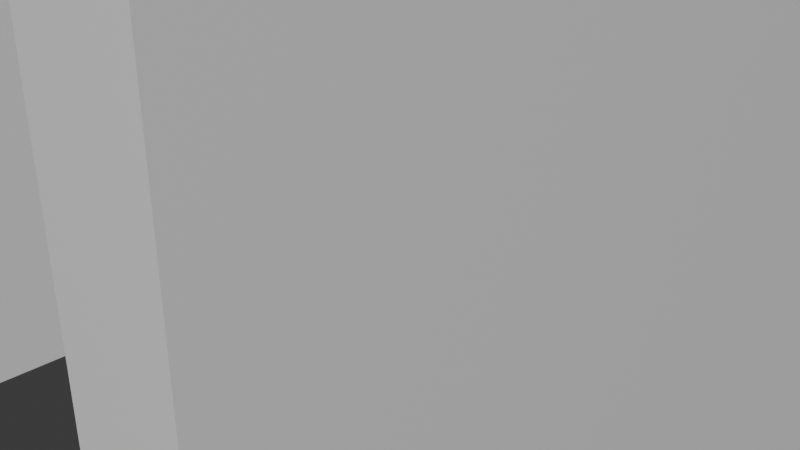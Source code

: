 # Source: roof_acess_room.blend  (saved by Blender 4.0.36; exported with 4.5.12 LTS)
import bpy
from mathutils import Matrix  # noqa: F401  (used for matrix-valued properties, if any)

bpy.ops.wm.read_factory_settings(use_empty=True)
scene = bpy.context.scene
scene.name = 'Scene'

# ---- collections
col_collection = bpy.data.collections.new('Collection'); scene.collection.children.link(col_collection)

# ---- materials (node trees are filled in below, after node groups)
mat_material = bpy.data.materials.new('Material')
mat_material.alpha_threshold = 0.0
mat_material.use_transparent_shadow = False
mat_material.roughness = 0.5
mat_material.line_color = (0.0, 0.0, 0.0, 1.0)
mat_material_001 = bpy.data.materials.new('Material.001')
mat_material_001.alpha_threshold = 0.0
mat_material_001.use_transparent_shadow = False
mat_material_001.roughness = 0.5
mat_material_001.line_color = (0.0, 0.0, 0.0, 1.0)
mat_material_002 = bpy.data.materials.new('Material.002')
mat_material_002.alpha_threshold = 0.0
mat_material_002.use_transparent_shadow = False
mat_material_002.roughness = 0.5
mat_material_002.line_color = (0.0, 0.0, 0.0, 1.0)
mat_material_003 = bpy.data.materials.new('Material.003')
mat_material_003.alpha_threshold = 0.0
mat_material_003.use_transparent_shadow = False
mat_material_003.roughness = 0.5
mat_material_003.line_color = (0.0, 0.0, 0.0, 1.0)

# ---- material node trees
mat_material.use_nodes = True; mat_material.node_tree.nodes.clear()
_N = mat_material.node_tree.nodes; _L = mat_material.node_tree.links
n0 = _N.new('ShaderNodeOutputMaterial'); n0.name = 'Material Output'; n0.location = (300, 300)
n1 = _N.new('ShaderNodeBsdfPrincipled'); n1.name = 'Principled BSDF'; n1.location = (10, 300)
n1.inputs[3].default_value = 1.45
_L.new(n1.outputs[0], n0.inputs[0])
n0.is_active_output = True
mat_material_001.use_nodes = True; mat_material_001.node_tree.nodes.clear()
_N = mat_material_001.node_tree.nodes; _L = mat_material_001.node_tree.links
n0 = _N.new('ShaderNodeOutputMaterial'); n0.name = 'Material Output'; n0.location = (300, 300)
n1 = _N.new('ShaderNodeBsdfPrincipled'); n1.name = 'Principled BSDF'; n1.location = (10, 300)
n1.inputs[3].default_value = 1.45
_L.new(n1.outputs[0], n0.inputs[0])
n0.is_active_output = True
mat_material_002.use_nodes = True; mat_material_002.node_tree.nodes.clear()
_N = mat_material_002.node_tree.nodes; _L = mat_material_002.node_tree.links
n0 = _N.new('ShaderNodeOutputMaterial'); n0.name = 'Material Output'; n0.location = (300, 300)
n1 = _N.new('ShaderNodeBsdfPrincipled'); n1.name = 'Principled BSDF'; n1.location = (10, 300)
n1.inputs[3].default_value = 1.45
_L.new(n1.outputs[0], n0.inputs[0])
n0.is_active_output = True
mat_material_003.use_nodes = True; mat_material_003.node_tree.nodes.clear()
_N = mat_material_003.node_tree.nodes; _L = mat_material_003.node_tree.links
n0 = _N.new('ShaderNodeOutputMaterial'); n0.name = 'Material Output'; n0.location = (300, 300)
n1 = _N.new('ShaderNodeBsdfPrincipled'); n1.name = 'Principled BSDF'; n1.location = (10, 300)
n1.inputs[3].default_value = 1.45
_L.new(n1.outputs[0], n0.inputs[0])
n0.is_active_output = True

# ---- world
world_world = bpy.data.worlds.new('World'); scene.world = world_world
world_world.use_nodes = True; world_world.node_tree.nodes.clear()
_N = world_world.node_tree.nodes; _L = world_world.node_tree.links
n0 = _N.new('ShaderNodeOutputWorld'); n0.name = 'World Output'; n0.location = (300, 300)
n1 = _N.new('ShaderNodeBackground'); n1.name = 'Background'; n1.location = (10, 300)
n1.inputs[0].default_value = (0.05088, 0.05088, 0.05088, 1.0)
_L.new(n1.outputs[0], n0.inputs[0])
n0.is_active_output = True
world_world.color = (0.05088, 0.05088, 0.05088)
world_world.use_sun_shadow = False
world_world.sun_shadow_jitter_overblur = 0.0

# ---- cameras
cam_camera = bpy.data.cameras.new('Camera')
cam_camera.clip_end = 100.0
cam_camera.ortho_scale = 7.314

# ---- meshes
me_cube = bpy.data.meshes.new('Cube')
me_cube.from_pydata([(1.0, 1.0, 1.0), (1.0, 1.0, -1.0), (1.0, -1.0, 1.0), (1.0, -1.0, -1.0), (-1.0, 1.0, 1.0), (-1.0, 1.0, -1.0), (-1.0, -1.0, 1.0), (-1.0, -1.0, -1.0)], [], [(0, 4, 6, 2), (3, 2, 6, 7), (7, 6, 4, 5), (5, 1, 3, 7), (1, 0, 2, 3), (5, 4, 0, 1)])
_uv = me_cube.uv_layers.new(name='UVMap')
_uv.uv.foreach_set('vector', [0.625, 0.5, 0.875, 0.5, 0.875, 0.75, 0.625, 0.75, 0.375, 0.75, 0.625, 0.75, 0.625, 1.0, 0.375, 1.0, 0.375, 0.0, 0.625, 0.0, 0.625, 0.25, 0.375, 0.25, 0.125, 0.5, 0.375, 0.5, 0.375, 0.75, 0.125, 0.75, 0.375, 0.5, 0.625, 0.5, 0.625, 0.75, 0.375, 0.75, 0.375, 0.25, 0.625, 0.25, 0.625, 0.5, 0.375, 0.5])
me_cube.materials.append(mat_material)
me_cube.use_mirror_vertex_groups = False
me_cube.update()
me_cube_001 = bpy.data.meshes.new('Cube.001')
me_cube_001.from_pydata([(1.0, 1.0, 1.0), (1.0, 1.0, -1.0), (1.0, -1.0, 1.0), (1.0, -1.0, -1.0), (-1.0, 1.0, 1.0), (-1.0, 1.0, -1.0), (-1.0, -1.0, 1.0), (-1.0, -1.0, -1.0)], [], [(0, 4, 6, 2), (3, 2, 6, 7), (7, 6, 4, 5), (5, 1, 3, 7), (1, 0, 2, 3), (5, 4, 0, 1)])
_uv = me_cube_001.uv_layers.new(name='UVMap')
_uv.uv.foreach_set('vector', [0.625, 0.5, 0.875, 0.5, 0.875, 0.75, 0.625, 0.75, 0.375, 0.75, 0.625, 0.75, 0.625, 1.0, 0.375, 1.0, 0.375, 0.0, 0.625, 0.0, 0.625, 0.25, 0.375, 0.25, 0.125, 0.5, 0.375, 0.5, 0.375, 0.75, 0.125, 0.75, 0.375, 0.5, 0.625, 0.5, 0.625, 0.75, 0.375, 0.75, 0.375, 0.25, 0.625, 0.25, 0.625, 0.5, 0.375, 0.5])
me_cube_001.materials.append(mat_material_001)
me_cube_001.use_mirror_vertex_groups = False
me_cube_001.update()
me_cube_002 = bpy.data.meshes.new('Cube.002')
me_cube_002.from_pydata([(1.0, 1.0, 1.0), (1.0, 1.0, -1.0), (1.0, -1.0, 1.0), (1.0, -1.0, -1.0), (-1.0, 1.0, 1.0), (-1.0, 1.0, -1.0), (-1.0, -1.0, 1.0), (-1.0, -1.0, -1.0)], [], [(0, 4, 6, 2), (3, 2, 6, 7), (7, 6, 4, 5), (5, 1, 3, 7), (1, 0, 2, 3), (5, 4, 0, 1)])
_uv = me_cube_002.uv_layers.new(name='UVMap')
_uv.uv.foreach_set('vector', [0.625, 0.5, 0.875, 0.5, 0.875, 0.75, 0.625, 0.75, 0.375, 0.75, 0.625, 0.75, 0.625, 1.0, 0.375, 1.0, 0.375, 0.0, 0.625, 0.0, 0.625, 0.25, 0.375, 0.25, 0.125, 0.5, 0.375, 0.5, 0.375, 0.75, 0.125, 0.75, 0.375, 0.5, 0.625, 0.5, 0.625, 0.75, 0.375, 0.75, 0.375, 0.25, 0.625, 0.25, 0.625, 0.5, 0.375, 0.5])
me_cube_002.materials.append(mat_material_002)
me_cube_002.use_mirror_vertex_groups = False
me_cube_002.update()
me_cube_003 = bpy.data.meshes.new('Cube.003')
me_cube_003.from_pydata([(1.0, 1.0, 1.0), (1.0, 1.0, -1.0), (1.0, -1.0, 1.0), (1.0, -1.0, -1.0), (-1.0, 1.0, 1.0), (-1.0, 1.0, -1.0), (-1.0, -1.0, 1.0), (-1.0, -1.0, -1.0)], [], [(0, 4, 6, 2), (3, 2, 6, 7), (7, 6, 4, 5), (5, 1, 3, 7), (1, 0, 2, 3), (5, 4, 0, 1)])
_uv = me_cube_003.uv_layers.new(name='UVMap')
_uv.uv.foreach_set('vector', [0.625, 0.5, 0.875, 0.5, 0.875, 0.75, 0.625, 0.75, 0.375, 0.75, 0.625, 0.75, 0.625, 1.0, 0.375, 1.0, 0.375, 0.0, 0.625, 0.0, 0.625, 0.25, 0.375, 0.25, 0.125, 0.5, 0.375, 0.5, 0.375, 0.75, 0.125, 0.75, 0.375, 0.5, 0.625, 0.5, 0.625, 0.75, 0.375, 0.75, 0.375, 0.25, 0.625, 0.25, 0.625, 0.5, 0.375, 0.5])
me_cube_003.materials.append(mat_material_003)
me_cube_003.use_mirror_vertex_groups = False
me_cube_003.update()

# ---- objects
ob_cube_col = bpy.data.objects.new('Cube-col', me_cube)
ob_camera = bpy.data.objects.new('Camera', cam_camera)
ob_cube_001_col = bpy.data.objects.new('Cube.001-col', me_cube_001)
ob_cube_002_col = bpy.data.objects.new('Cube.002-col', me_cube_002)
ob_cube_003_col = bpy.data.objects.new('Cube.003-col', me_cube_003)

# ---- transforms, parenting, visibility, modifiers, constraints
ob_cube_col.location = (1.66, -0.2297, 3.993)
ob_cube_col.scale = (0.134, 2.021, 1.881)
ob_cube_col.lock_rotations_4d = False
ob_cube_col.empty_display_type = 'ARROWS'
ob_cube_col.lineart.crease_threshold = 0.0
ob_camera.location = (5.652, -2.777, 4.705)
ob_camera.rotation_euler = (1.109, 0.0, 0.8149)
ob_camera.scale = (0.578, 0.5621, 0.6063)
ob_camera.lock_rotations_4d = False
ob_camera.empty_display_type = 'ARROWS'
ob_camera.color = (0.0, 0.0, 0.0, 0.0)
ob_camera.display_type = 'WIRE'
ob_camera.lineart.crease_threshold = 0.0
ob_cube_001_col.location = (4.584, -0.2297, 3.993)
ob_cube_001_col.scale = (0.134, 2.021, 1.881)
ob_cube_001_col.lock_rotations_4d = False
ob_cube_001_col.empty_display_type = 'ARROWS'
ob_cube_001_col.lineart.crease_threshold = 0.0
ob_cube_002_col.location = (3.121, 1.652, 3.993)
ob_cube_002_col.scale = (1.325, -0.1387, 1.881)
ob_cube_002_col.lock_rotations_4d = False
ob_cube_002_col.empty_display_type = 'ARROWS'
ob_cube_002_col.lineart.crease_threshold = 0.0
ob_cube_003_col.location = (3.122, -0.2324, 5.538)
ob_cube_003_col.rotation_euler = (1.571, -1.71, -1.571)
ob_cube_003_col.scale = (0.1585, 2.127, 1.505)
ob_cube_003_col.lock_rotations_4d = False
ob_cube_003_col.empty_display_type = 'ARROWS'
ob_cube_003_col.lineart.crease_threshold = 0.0

# ---- collection membership
col_collection.objects.link(ob_cube_col)
col_collection.objects.link(ob_camera)
col_collection.objects.link(ob_cube_001_col)
col_collection.objects.link(ob_cube_002_col)
col_collection.objects.link(ob_cube_003_col)

# ---- scene / render settings (as saved in the file)
scene.camera = ob_camera
scene.frame_start = 1; scene.frame_end = 250; scene.frame_set(1)
scene.render.engine = 'BLENDER_EEVEE_NEXT'
scene.cycles.sampling_pattern = 'TABULATED_SOBOL'
bpy.context.view_layer.update()

# ---- added for rendering (the .blend has no usable light): sun
light_auto_sun = bpy.data.lights.new('AutoSun', 'SUN')
light_auto_sun.energy = 3.0
light_auto_sun.angle = 0.0523599
ob_auto_sun = bpy.data.objects.new('AutoSun', light_auto_sun)
scene.collection.objects.link(ob_auto_sun)
ob_auto_sun.rotation_euler = (0.872665, 0.174533, 0.523599)
bpy.context.view_layer.update()

